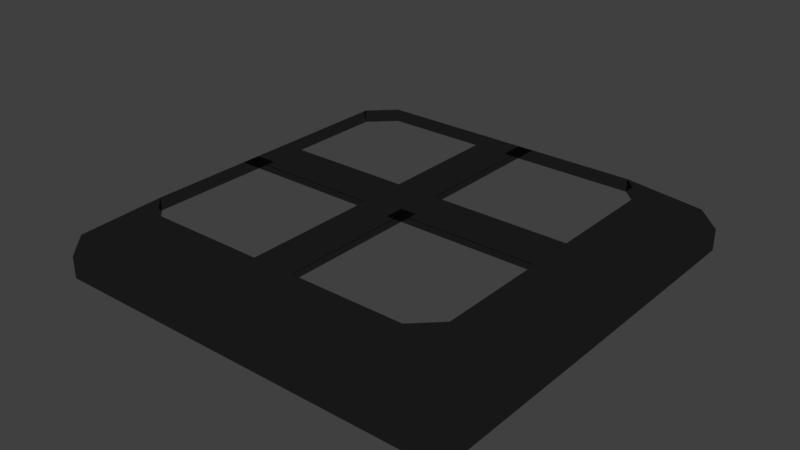# Source: Roof.blend  (saved by Blender 2.79.0; exported with 4.5.12 LTS)
import bpy
from mathutils import Matrix  # noqa: F401  (used for matrix-valued properties, if any)

bpy.ops.wm.read_factory_settings(use_empty=True)
scene = bpy.context.scene
scene.name = 'Scene'

# ---- collections
col_collection_1 = bpy.data.collections.new('Collection 1'); scene.collection.children.link(col_collection_1)

# ---- materials (node trees are filled in below, after node groups)
mat_material_002 = bpy.data.materials.new('Material.002')
mat_material_002.alpha_threshold = 0.0
mat_material_002.roughness = 0.5
mat_material_001 = bpy.data.materials.new('Material.001')
mat_material_001.alpha_threshold = 0.0
mat_material_001.roughness = 0.5

# ---- node groups
ng_auto_smooth = bpy.data.node_groups.new('Auto Smooth', 'GeometryNodeTree')
_s = ng_auto_smooth.interface.new_socket(name='Geometry', in_out='OUTPUT', socket_type='NodeSocketGeometry')
_s = ng_auto_smooth.interface.new_socket(name='Geometry', in_out='INPUT', socket_type='NodeSocketGeometry')
_s = ng_auto_smooth.interface.new_socket(name='Angle', in_out='INPUT', socket_type='NodeSocketFloat')
_s.subtype = 'ANGLE'
_s.min_value = 0.0
_s.max_value = 3.142
ng_auto_smooth.is_modifier = True
_N = ng_auto_smooth.nodes; _L = ng_auto_smooth.links
n0 = _N.new('NodeGroupOutput'); n0.name = 'Group Output'; n0.location = (480, -100)
n1 = _N.new('NodeGroupInput'); n1.name = 'Group Input'; n1.location = (-420, -300)
n2 = _N.new('NodeGroupInput'); n2.name = 'Group Input.001'; n2.location = (-60, -100)
n3 = _N.new('GeometryNodeSetShadeSmooth'); n3.name = 'Set Shade Smooth'; n3.location = (120, -100)
n3.domain = 'EDGE'
n4 = _N.new('GeometryNodeSetShadeSmooth'); n4.name = 'Set Shade Smooth.001'; n4.location = (300, -100)
n5 = _N.new('GeometryNodeInputMeshEdgeAngle'); n5.name = 'Edge Angle'; n5.location = (-420, -220)
n6 = _N.new('GeometryNodeInputEdgeSmooth'); n6.name = 'Is Edge Smooth'; n6.location = (-60, -160)
n7 = _N.new('GeometryNodeInputShadeSmooth'); n7.name = 'Is Face Smooth'; n7.location = (-240, -340)
n8 = _N.new('FunctionNodeBooleanMath'); n8.name = 'Boolean Math'; n8.location = (-60, -220)
n9 = _N.new('FunctionNodeCompare'); n9.name = 'Compare'; n9.location = (-240, -180)
n9.operation = 'LESS_EQUAL'
_L.new(n5.outputs[0], n9.inputs[0])
_L.new(n4.outputs[0], n0.inputs[0])
_L.new(n1.outputs[1], n9.inputs[1])
_L.new(n9.outputs[0], n8.inputs[0])
_L.new(n7.outputs[0], n8.inputs[1])
_L.new(n2.outputs[0], n3.inputs[0])
_L.new(n6.outputs[0], n3.inputs[1])
_L.new(n3.outputs[0], n4.inputs[0])
_L.new(n8.outputs[0], n3.inputs[2])
n0.is_active_output = True

# ---- material node trees
mat_material_002.use_nodes = True; mat_material_002.node_tree.nodes.clear()
_N = mat_material_002.node_tree.nodes; _L = mat_material_002.node_tree.links
n0 = _N.new('ShaderNodeOutputMaterial'); n0.name = 'Material Output'; n0.location = (300, 300)
n1 = _N.new('ShaderNodeBsdfAnisotropic'); n1.name = 'Glossy BSDF'; n1.location = (10, 300)
n1.distribution = 'GGX'
n1.inputs[0].default_value = (0.1707, 0.1707, 0.1707, 1.0)
n1.inputs[1].default_value = 0.0
_L.new(n1.outputs[0], n0.inputs[0])
n0.is_active_output = True
mat_material_001.use_nodes = True; mat_material_001.node_tree.nodes.clear()
_N = mat_material_001.node_tree.nodes; _L = mat_material_001.node_tree.links
n0 = _N.new('ShaderNodeOutputMaterial'); n0.name = 'Material Output'; n0.location = (470, 300)
n1 = _N.new('ShaderNodeBsdfDiffuse'); n1.name = 'Diffuse BSDF'; n1.location = (10, 300)
n2 = _N.new('ShaderNodeBsdfGlass'); n2.name = 'Glass BSDF'; n2.location = (240, 347)
n2.distribution = 'BECKMANN'
n2.inputs[2].default_value = 1.45
_L.new(n1.outputs[0], n2.inputs[0])
_L.new(n2.outputs[0], n0.inputs[0])
n0.is_active_output = True

# ---- world
world_world = bpy.data.worlds.new('World'); scene.world = world_world
world_world.color = (0.05088, 0.05088, 0.05088)
world_world.use_sun_shadow = False
world_world.sun_shadow_jitter_overblur = 0.0
world_world.cycles.sampling_method = 'MANUAL'

# ---- meshes
me_cube_001 = bpy.data.meshes.new('Cube.001')
me_cube_001.from_pydata([(-0.7444, 0.0, 0.1157), (-0.7444, 0.0, 0.2157), (0.0, -0.7444, 0.1157), (0.0, -0.7444, 0.2157), (-1.0, 0.0, -0.05), (-1.0, 0.0, 0.05), (0.0, -1.0, -0.05), (0.0, -1.0, 0.05), (-0.9989, -0.8663, -0.05), (-1.0, -0.8651, 0.05), (-0.7444, -0.6349, 0.1157), (-0.7444, -0.6349, 0.2157), (-0.8689, -1.0, -0.05), (-0.8689, -1.0, 0.05), (-0.6311, -0.7444, 0.1157), (-0.6311, -0.7444, 0.2157), (-0.1223, -1.0, -0.05), (-0.07772, -0.7444, 0.1157), (-0.1223, -1.0, 0.05), (-0.07772, -0.7444, 0.2157), (-1.0, -0.1141, 0.05), (-0.7444, -0.08586, 0.2157), (-0.9999, -0.1142, -0.05), (-0.7444, -0.08586, 0.1157), (0.0, -0.7444, 0.187), (-0.7444, 0.0, 0.187), (-0.7444, -0.6349, 0.187), (-0.6311, -0.7444, 0.187), (-0.07772, -0.7444, 0.187), (-0.7444, -0.08586, 0.187), (-0.7444, -0.6349, 0.148), (-0.6311, -0.7444, 0.148), (-0.07772, -0.7444, 0.148), (-0.7444, -0.08586, 0.148), (0.0, -0.7444, 0.148), (-0.7444, 0.0, 0.148), (-0.7444, -0.08586, 0.148), (-0.7444, 0.0, 0.148), (-0.7, -0.08586, 0.148), (-0.7, 0.0, 0.148), (-0.07772, -0.7, 0.148), (0.0, -0.7, 0.148), (0.0002483, 0.004327, 0.187), (0.0, 0.0, 0.2157), (-0.07772, -0.08586, 0.2157), (-0.07772, -0.08586, 0.187)], [(2, 34), (0, 35)], [(22, 20, 5, 4), (24, 28, 45, 42), (13, 15, 11, 9), (21, 1, 5, 20), (17, 2, 6, 16), (23, 10, 8, 22), (29, 21, 11, 26), (19, 15, 13, 18), (12, 13, 9, 8), (16, 18, 13, 12), (26, 11, 15, 27), (12, 8, 10, 14), (6, 7, 18, 16), (3, 19, 18, 7), (14, 17, 16, 12), (27, 15, 19, 28), (21, 44, 43, 1), (0, 23, 22, 4), (11, 21, 20, 9), (8, 9, 20, 22), (35, 25, 29, 33), (31, 27, 28, 32), (30, 26, 27, 31), (33, 29, 26, 30), (32, 28, 24, 34), (23, 33, 30, 10), (10, 30, 31, 14), (14, 31, 32, 17), (33, 35, 37, 36), (35, 33, 38, 39), (32, 34, 41, 40), (2, 17, 40, 41), (32, 40, 17), (23, 0, 39, 38), (33, 23, 38), (28, 19, 44, 45), (3, 24, 42, 43), (19, 3, 43, 44), (1, 43, 42, 25), (29, 45, 44, 21), (25, 42, 45, 29)])
me_cube_001.polygons.foreach_set('use_smooth', [True] * 41)
me_cube_001.materials.append(mat_material_002)
me_cube_001.use_remesh_preserve_volume = False
me_cube_001.use_remesh_preserve_attributes = False
me_cube_001.use_mirror_vertex_groups = False
me_cube_001.update()
me_cube_002 = bpy.data.meshes.new('Cube.002')
me_cube_002.from_pydata([(-0.756, 0.6804, 0.1859), (-0.756, -0.6804, 0.1859), (-0.756, -0.6804, 0.1471), (-0.756, 0.6804, 0.1471), (0.6804, 0.756, 0.1859), (-0.6804, 0.756, 0.1859), (-0.6804, 0.756, 0.1471), (0.6804, 0.756, 0.1471), (0.756, -0.6804, 0.1859), (0.756, 0.6804, 0.1859), (0.756, 0.6804, 0.1471), (0.756, -0.6804, 0.1471), (-0.6804, -0.756, 0.1859), (0.6804, -0.756, 0.1859), (0.6804, -0.756, 0.1471), (-0.6804, -0.756, 0.1471), (0.6804, 0.6804, 0.1471), (0.6804, -0.6804, 0.1471), (-0.6804, 0.6804, 0.1471), (-0.6804, -0.6804, 0.1471), (-0.6804, 0.6804, 0.1859), (-0.6804, -0.6804, 0.1859), (0.6804, 0.6804, 0.1859), (0.6804, -0.6804, 0.1859)], [], [(2, 3, 0, 1), (17, 19, 15, 14), (10, 16, 17, 11), (7, 6, 18, 16), (16, 18, 19, 17), (18, 3, 2, 19), (14, 15, 12, 13), (21, 23, 13, 12), (0, 20, 21, 1), (5, 4, 22, 20), (20, 22, 23, 21), (22, 9, 8, 23), (10, 9, 4, 7), (14, 13, 8, 11), (2, 1, 12, 15), (3, 6, 5, 0), (4, 5, 6, 7), (8, 9, 10, 11), (9, 22, 4), (5, 20, 0), (12, 1, 21), (23, 8, 13), (10, 7, 16), (6, 3, 18), (19, 2, 15), (14, 11, 17)])
me_cube_002.materials.append(mat_material_001)
me_cube_002.use_remesh_preserve_volume = False
me_cube_002.use_remesh_preserve_attributes = False
me_cube_002.use_mirror_vertex_groups = False
me_cube_002.update()

# ---- objects
ob_roof = bpy.data.objects.new('Roof', me_cube_001)
ob_window = bpy.data.objects.new('Window', me_cube_002)

# ---- transforms, parenting, visibility, modifiers, constraints
ob_roof.location = (0.0, 0.0, 0.0)
ob_roof.scale = (1.0, 1.0, 1.0)
ob_roof.lineart.crease_threshold = 0.0
_m = ob_roof.modifiers.new('Mirror', 'MIRROR')
_m.use_axis = (True, True, False)
_m = ob_roof.modifiers.new('Auto Smooth', 'NODES')
_m.node_group = ng_auto_smooth
_gi = [s.identifier for s in ng_auto_smooth.interface.items_tree if s.item_type == 'SOCKET' and s.in_out == 'INPUT']
_m[_gi[1]] = 0.5236  # Angle
ob_window.parent = ob_roof
ob_window.location = (0.0, 0.0, 0.0)
ob_window.lineart.crease_threshold = 0.0

# ---- collection membership
col_collection_1.objects.link(ob_roof)
col_collection_1.objects.link(ob_window)

# ---- scene / render settings (as saved in the file)
scene.frame_start = 1; scene.frame_end = 250; scene.frame_set(1)
scene.render.engine = 'CYCLES'
scene.render.resolution_percentage = 50
scene.render.dither_intensity = 0.0
scene.cycles.use_denoising = False
scene.cycles.samples = 128
scene.cycles.sampling_pattern = 'TABULATED_SOBOL'
scene.cycles.use_adaptive_sampling = False
scene.cycles.use_light_tree = False
scene.cycles.blur_glossy = 0.0
scene.cycles.sample_clamp_indirect = 0.0
scene.view_settings.view_transform = 'Standard'
bpy.context.view_layer.update()

# ---- added for rendering (the .blend has no active camera and no usable light): camera, sun
cam_auto = bpy.data.cameras.new('AutoCamera')
cam_auto.lens = 50.0
cam_auto.sensor_width = 36.0
cam_auto.clip_end = 1000.0
ob_auto_camera = bpy.data.objects.new('AutoCamera', cam_auto)
scene.collection.objects.link(ob_auto_camera)
ob_auto_camera.location = (2.62845, -3.15415, 2.18563)
ob_auto_camera.rotation_euler = (1.09748, -7.21219e-08, 0.694738)
scene.camera = ob_auto_camera
light_auto_sun = bpy.data.lights.new('AutoSun', 'SUN')
light_auto_sun.energy = 3.0
light_auto_sun.angle = 0.0523599
ob_auto_sun = bpy.data.objects.new('AutoSun', light_auto_sun)
scene.collection.objects.link(ob_auto_sun)
ob_auto_sun.rotation_euler = (0.872665, 0.174533, 0.523599)
bpy.context.view_layer.update()
